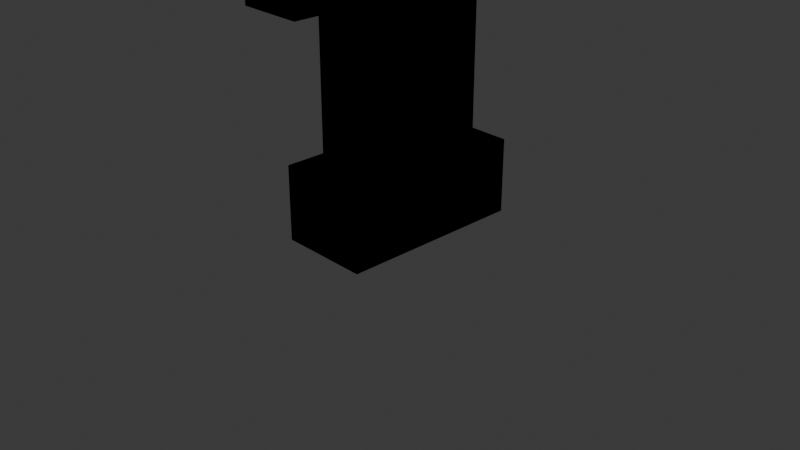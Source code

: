 # Source: tombstone2.blend  (saved by Blender 4.2.66; exported with 4.5.12 LTS)
import bpy
from mathutils import Matrix  # noqa: F401  (used for matrix-valued properties, if any)

bpy.ops.wm.read_factory_settings(use_empty=True)
scene = bpy.context.scene
scene.name = 'Scene'

# ---- collections
col_collection = bpy.data.collections.new('Collection'); scene.collection.children.link(col_collection)

# ---- materials (node trees are filled in below, after node groups)
mat_material = bpy.data.materials.new('Material')
mat_material.alpha_threshold = 0.0
mat_material.roughness = 0.5
mat_material.line_color = (0.0, 0.0, 0.0, 1.0)

# ---- material node trees
mat_material.use_nodes = True; mat_material.node_tree.nodes.clear()
_N = mat_material.node_tree.nodes; _L = mat_material.node_tree.links
n0 = _N.new('ShaderNodeOutputMaterial'); n0.name = 'Material Output'; n0.location = (300, 300)
n1 = _N.new('ShaderNodeBsdfPrincipled'); n1.name = 'Principled BSDF'; n1.location = (10, 300)
n1.inputs[3].default_value = 1.45
_L.new(n1.outputs[0], n0.inputs[0])
n0.is_active_output = True

# ---- world
world_world = bpy.data.worlds.new('World'); scene.world = world_world
world_world.use_nodes = True; world_world.node_tree.nodes.clear()
_N = world_world.node_tree.nodes; _L = world_world.node_tree.links
n0 = _N.new('ShaderNodeOutputWorld'); n0.name = 'World Output'; n0.location = (300, 300)
n1 = _N.new('ShaderNodeBackground'); n1.name = 'Background'; n1.location = (10, 300)
n1.inputs[0].default_value = (0.05088, 0.05088, 0.05088, 1.0)
_L.new(n1.outputs[0], n0.inputs[0])
n0.is_active_output = True
world_world.color = (0.05088, 0.05088, 0.05088)
world_world.sun_shadow_jitter_overblur = 0.0

# ---- cameras
cam_camera = bpy.data.cameras.new('Camera')
cam_camera.clip_end = 100.0
cam_camera.ortho_scale = 7.314

# ---- lights
light_light = bpy.data.lights.new('Light', 'POINT')
light_light.energy = 1000.0
light_light.shadow_soft_size = 0.1

# ---- meshes
me_cube = bpy.data.meshes.new('Cube')
me_cube.from_pydata([(1.0, 1.0, 1.0), (1.0, 1.0, -1.0), (1.0, -1.0, 1.0), (1.0, -1.0, -1.0), (-1.0, 1.0, 1.0), (-1.0, 1.0, -1.0), (-1.0, -1.0, 1.0), (-1.0, -1.0, -1.0), (1.0, 1.0, 1.0), (1.0, 1.0, -1.0), (1.0, -1.0, 1.0), (1.0, -1.0, -1.0), (-1.0, 1.0, 1.0), (-1.0, 1.0, -1.0), (-1.0, -1.0, 1.0), (-1.0, -1.0, -1.0), (0.6894, -0.6894, 1.0), (-0.6894, -0.6894, 1.0), (0.6894, 0.6894, 1.0), (-0.6894, 0.6894, 1.0), (0.6894, -0.6894, 9.921), (-0.6894, -0.6894, 9.921), (0.6894, 0.6894, 9.921), (-0.6894, 0.6894, 9.921), (-0.6894, -0.6894, 7.603), (-0.6894, 0.6894, 7.603), (0.6894, -0.6894, 7.603), (0.6894, 0.6894, 7.603), (-0.6894, 0.6894, 5.188), (0.6894, 0.6894, 5.188), (-0.6894, -0.6894, 5.188), (0.6894, -0.6894, 5.188), (-0.6894, -1.488, 5.188), (-0.6894, -1.488, 7.613), (0.6894, -1.488, 5.188), (0.6894, -1.488, 7.613), (-0.6894, 0.6894, 7.603), (0.6894, 0.6894, 7.603), (-0.6894, 0.6894, 5.188), (0.6894, 0.6894, 5.188)], [], [(0, 2, 6, 4), (3, 7, 6, 2), (7, 5, 4, 6), (5, 7, 3, 1), (1, 3, 2, 0), (5, 1, 0, 4), (12, 14, 17, 19), (11, 10, 14, 15), (15, 14, 12, 13), (13, 9, 11, 15), (9, 8, 10, 11), (13, 12, 8, 9), (25, 24, 21, 23), (10, 8, 18, 16), (8, 12, 19, 18), (14, 10, 16, 17), (22, 23, 21, 20), (24, 26, 20, 21), (27, 25, 23, 22), (26, 27, 22, 20), (31, 29, 27, 26), (27, 29, 39, 37), (26, 24, 33, 35), (28, 30, 24, 25), (19, 17, 30, 28), (17, 16, 31, 30), (18, 19, 28, 29), (16, 18, 29, 31), (32, 34, 35, 33), (31, 26, 35, 34), (30, 31, 34, 32), (24, 30, 32, 33), (39, 38, 36, 37), (25, 27, 37, 36), (29, 28, 38, 39), (28, 25, 36, 38)])
_uv = me_cube.uv_layers.new(name='UVMap')
_uv.uv.foreach_set('vector', [0.625, 0.5, 0.625, 0.75, 0.875, 0.75, 0.875, 0.5, 0.375, 0.75, 0.375, 1.0, 0.625, 1.0, 0.625, 0.75, 0.375, 0.0, 0.375, 0.25, 0.625, 0.25, 0.625, 0.0, 0.125, 0.5, 0.125, 0.75, 0.375, 0.75, 0.375, 0.5, 0.375, 0.5, 0.375, 0.75, 0.625, 0.75, 0.625, 0.5, 0.375, 0.25, 0.375, 0.5, 0.625, 0.5, 0.625, 0.25, 0.625, 0.25, 0.625, 0.0, 0.625, 0.0, 0.625, 0.25, 0.375, 0.75, 0.625, 0.75, 0.625, 1.0, 0.375, 1.0, 0.375, 0.0, 0.625, 0.0, 0.625, 0.25, 0.375, 0.25, 0.125, 0.5, 0.375, 0.5, 0.375, 0.75, 0.125, 0.75, 0.375, 0.5, 0.625, 0.5, 0.625, 0.75, 0.375, 0.75, 0.375, 0.25, 0.625, 0.25, 0.625, 0.5, 0.375, 0.5, 0.625, 0.25, 0.625, 0.0, 0.625, 0.0, 0.625, 0.25, 0.625, 0.75, 0.625, 0.5, 0.625, 0.5, 0.625, 0.75, 0.625, 0.5, 0.625, 0.25, 0.625, 0.25, 0.625, 0.5, 0.625, 1.0, 0.625, 0.75, 0.625, 0.75, 0.625, 1.0, 0.625, 0.5, 0.875, 0.5, 0.875, 0.75, 0.625, 0.75, 0.625, 1.0, 0.625, 0.75, 0.625, 0.75, 0.625, 1.0, 0.625, 0.5, 0.625, 0.25, 0.625, 0.25, 0.625, 0.5, 0.625, 0.75, 0.625, 0.5, 0.625, 0.5, 0.625, 0.75, 0.625, 0.75, 0.625, 0.5, 0.625, 0.5, 0.625, 0.75, 0.625, 0.5, 0.625, 0.5, 0.625, 0.5, 0.625, 0.5, 0.625, 0.75, 0.625, 1.0, 0.625, 1.0, 0.625, 0.75, 0.625, 0.25, 0.625, 0.0, 0.625, 0.0, 0.625, 0.25, 0.625, 0.25, 0.625, 0.0, 0.625, 0.0, 0.625, 0.25, 0.625, 1.0, 0.625, 0.75, 0.625, 0.75, 0.625, 1.0, 0.625, 0.5, 0.625, 0.25, 0.625, 0.25, 0.625, 0.5, 0.625, 0.75, 0.625, 0.5, 0.625, 0.5, 0.625, 0.75, 0.625, 1.0, 0.625, 0.75, 0.625, 0.75, 0.625, 1.0, 0.625, 0.75, 0.625, 0.75, 0.625, 0.75, 0.625, 0.75, 0.625, 1.0, 0.625, 0.75, 0.625, 0.75, 0.625, 1.0, 0.625, 0.0, 0.625, 0.0, 0.625, 0.0, 0.625, 0.0, 0.625, 0.5, 0.625, 0.25, 0.625, 0.25, 0.625, 0.5, 0.625, 0.25, 0.625, 0.5, 0.625, 0.5, 0.625, 0.25, 0.625, 0.5, 0.625, 0.25, 0.625, 0.25, 0.625, 0.5, 0.625, 0.25, 0.625, 0.25, 0.625, 0.25, 0.625, 0.25])
me_cube.materials.append(mat_material)
me_cube.use_mirror_vertex_groups = False
me_cube.update()

# ---- objects
ob_tombstone2 = bpy.data.objects.new('tombstone2', me_cube)
ob_light = bpy.data.objects.new('Light', light_light)
ob_camera = bpy.data.objects.new('Camera', cam_camera)

# ---- transforms, parenting, visibility, modifiers, constraints
ob_tombstone2.location = (0.0, 0.0, 0.3319)
ob_tombstone2.scale = (0.4868, 1.0, 0.4)
ob_tombstone2.lock_rotations_4d = False
ob_tombstone2.empty_display_type = 'ARROWS'
ob_tombstone2.lineart.crease_threshold = 0.0
_m = ob_tombstone2.modifiers.new('Mirror', 'MIRROR')
_m.use_axis = (True, True, False)
ob_light.location = (4.076, 1.005, 5.904)
ob_light.rotation_euler = (0.6503, 0.05522, 1.866)
ob_light.lock_rotations_4d = False
ob_light.empty_display_type = 'ARROWS'
ob_light.color = (0.0, 0.0, 0.0, 0.0)
ob_light.lineart.crease_threshold = 0.0
ob_camera.location = (7.359, -6.926, 4.958)
ob_camera.rotation_euler = (1.109, 0.0, 0.8149)
ob_camera.lock_rotations_4d = False
ob_camera.empty_display_type = 'ARROWS'
ob_camera.color = (0.0, 0.0, 0.0, 0.0)
ob_camera.display_type = 'WIRE'
ob_camera.lineart.crease_threshold = 0.0

# ---- collection membership
col_collection.objects.link(ob_tombstone2)
col_collection.objects.link(ob_light)
col_collection.objects.link(ob_camera)

# ---- scene / render settings (as saved in the file)
scene.camera = ob_camera
scene.frame_start = 1; scene.frame_end = 250; scene.frame_set(1)
scene.render.engine = 'BLENDER_EEVEE_NEXT'
bpy.context.view_layer.update()
